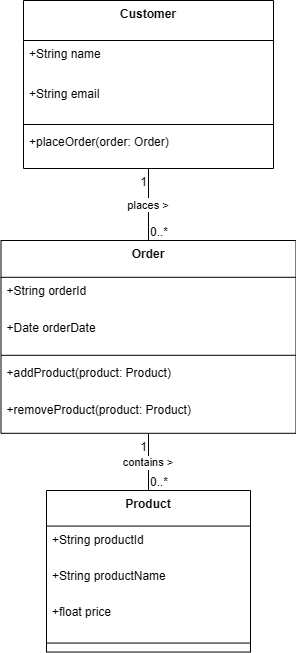

The diagram above was exported from draw.io. Its source (the exported page's mxGraphModel, read from the mxfile embedded in the PNG):
<mxGraphModel dx="1042" dy="1731" grid="1" gridSize="10" guides="1" tooltips="1" connect="1" arrows="1" fold="1" page="1" pageScale="1" pageWidth="827" pageHeight="1169" math="0" shadow="0">
  <root>
    <mxCell id="0" />
    <mxCell id="1" parent="0" />
    <mxCell id="2" parent="1" style="swimlane;fontStyle=1;align=center;verticalAlign=top;childLayout=stackLayout;horizontal=1;startSize=40;horizontalStack=0;resizeParent=1;resizeParentMax=0;resizeLast=0;collapsible=0;marginBottom=0;" value="Customer" vertex="1">
      <mxGeometry height="168" width="250" x="330" y="-80" as="geometry" />
    </mxCell>
    <mxCell id="3" parent="2" style="text;strokeColor=none;fillColor=none;align=left;verticalAlign=top;spacingLeft=4;spacingRight=4;overflow=hidden;rotatable=0;points=[[0,0.5],[1,0.5]];portConstraint=eastwest;" value="+String name" vertex="1">
      <mxGeometry height="40" width="250" y="40" as="geometry" />
    </mxCell>
    <mxCell id="4" parent="2" style="text;strokeColor=none;fillColor=none;align=left;verticalAlign=top;spacingLeft=4;spacingRight=4;overflow=hidden;rotatable=0;points=[[0,0.5],[1,0.5]];portConstraint=eastwest;" value="+String email" vertex="1">
      <mxGeometry height="40" width="250" y="80" as="geometry" />
    </mxCell>
    <mxCell id="5" parent="2" style="line;strokeWidth=1;fillColor=none;align=left;verticalAlign=middle;spacingTop=-1;spacingLeft=3;spacingRight=3;rotatable=0;labelPosition=right;points=[];portConstraint=eastwest;strokeColor=inherit;" vertex="1">
      <mxGeometry height="8" width="250" y="120" as="geometry" />
    </mxCell>
    <mxCell id="6" parent="2" style="text;strokeColor=none;fillColor=none;align=left;verticalAlign=top;spacingLeft=4;spacingRight=4;overflow=hidden;rotatable=0;points=[[0,0.5],[1,0.5]];portConstraint=eastwest;" value="+placeOrder(order: Order)" vertex="1">
      <mxGeometry height="40" width="250" y="128" as="geometry" />
    </mxCell>
    <mxCell id="7" parent="1" style="swimlane;fontStyle=1;align=center;verticalAlign=top;childLayout=stackLayout;horizontal=1;startSize=36.8;horizontalStack=0;resizeParent=1;resizeParentMax=0;resizeLast=0;collapsible=0;marginBottom=0;" value="Order" vertex="1">
      <mxGeometry height="192.8" width="295" x="307.5" y="160" as="geometry" />
    </mxCell>
    <mxCell id="8" parent="7" style="text;strokeColor=none;fillColor=none;align=left;verticalAlign=top;spacingLeft=4;spacingRight=4;overflow=hidden;rotatable=0;points=[[0,0.5],[1,0.5]];portConstraint=eastwest;" value="+String orderId" vertex="1">
      <mxGeometry height="37" width="295" y="36.8" as="geometry" />
    </mxCell>
    <mxCell id="9" parent="7" style="text;strokeColor=none;fillColor=none;align=left;verticalAlign=top;spacingLeft=4;spacingRight=4;overflow=hidden;rotatable=0;points=[[0,0.5],[1,0.5]];portConstraint=eastwest;" value="+Date orderDate" vertex="1">
      <mxGeometry height="37" width="295" y="73.8" as="geometry" />
    </mxCell>
    <mxCell id="10" parent="7" style="line;strokeWidth=1;fillColor=none;align=left;verticalAlign=middle;spacingTop=-1;spacingLeft=3;spacingRight=3;rotatable=0;labelPosition=right;points=[];portConstraint=eastwest;strokeColor=inherit;" vertex="1">
      <mxGeometry height="8" width="295" y="110.8" as="geometry" />
    </mxCell>
    <mxCell id="11" parent="7" style="text;strokeColor=none;fillColor=none;align=left;verticalAlign=top;spacingLeft=4;spacingRight=4;overflow=hidden;rotatable=0;points=[[0,0.5],[1,0.5]];portConstraint=eastwest;" value="+addProduct(product: Product)" vertex="1">
      <mxGeometry height="37" width="295" y="118.8" as="geometry" />
    </mxCell>
    <mxCell id="12" parent="7" style="text;strokeColor=none;fillColor=none;align=left;verticalAlign=top;spacingLeft=4;spacingRight=4;overflow=hidden;rotatable=0;points=[[0,0.5],[1,0.5]];portConstraint=eastwest;" value="+removeProduct(product: Product)" vertex="1">
      <mxGeometry height="37" width="295" y="155.8" as="geometry" />
    </mxCell>
    <mxCell id="13" parent="1" style="swimlane;fontStyle=1;align=center;verticalAlign=top;childLayout=stackLayout;horizontal=1;startSize=35.55555555555556;horizontalStack=0;resizeParent=1;resizeParentMax=0;resizeLast=0;collapsible=0;marginBottom=0;" value="Product" vertex="1">
      <mxGeometry height="161.55555555555554" width="204" x="353" y="410" as="geometry" />
    </mxCell>
    <mxCell id="14" parent="13" style="text;strokeColor=none;fillColor=none;align=left;verticalAlign=top;spacingLeft=4;spacingRight=4;overflow=hidden;rotatable=0;points=[[0,0.5],[1,0.5]];portConstraint=eastwest;" value="+String productId" vertex="1">
      <mxGeometry height="36" width="204" y="35.55555555555556" as="geometry" />
    </mxCell>
    <mxCell id="15" parent="13" style="text;strokeColor=none;fillColor=none;align=left;verticalAlign=top;spacingLeft=4;spacingRight=4;overflow=hidden;rotatable=0;points=[[0,0.5],[1,0.5]];portConstraint=eastwest;" value="+String productName" vertex="1">
      <mxGeometry height="36" width="204" y="71.55555555555556" as="geometry" />
    </mxCell>
    <mxCell id="16" parent="13" style="text;strokeColor=none;fillColor=none;align=left;verticalAlign=top;spacingLeft=4;spacingRight=4;overflow=hidden;rotatable=0;points=[[0,0.5],[1,0.5]];portConstraint=eastwest;" value="+float price" vertex="1">
      <mxGeometry height="36" width="204" y="107.55555555555556" as="geometry" />
    </mxCell>
    <mxCell id="17" parent="13" style="line;strokeWidth=1;fillColor=none;align=left;verticalAlign=middle;spacingTop=-1;spacingLeft=3;spacingRight=3;rotatable=0;labelPosition=right;points=[];portConstraint=eastwest;strokeColor=inherit;" vertex="1">
      <mxGeometry height="18" width="204" y="143.55555555555554" as="geometry" />
    </mxCell>
    <mxCell id="18" edge="1" parent="1" source="2" style="curved=1;startArrow=none;endArrow=none;exitX=0.5;exitY=1;entryX=0.5;entryY=0;" target="7" value="places &gt;">
      <mxGeometry relative="1" as="geometry">
        <Array as="points" />
      </mxGeometry>
    </mxCell>
    <mxCell id="19" parent="18" style="edgeLabel;resizable=0;labelBackgroundColor=none;fontSize=12;align=right;verticalAlign=top;" value="1" vertex="1">
      <mxGeometry relative="1" x="-1" as="geometry" />
    </mxCell>
    <mxCell id="20" parent="18" style="edgeLabel;resizable=0;labelBackgroundColor=none;fontSize=12;align=left;verticalAlign=bottom;" value="0..*" vertex="1">
      <mxGeometry relative="1" x="1" as="geometry" />
    </mxCell>
    <mxCell id="21" edge="1" parent="1" source="7" style="curved=1;startArrow=none;endArrow=none;exitX=0.5;exitY=1;entryX=0.5;entryY=0;" target="13" value="contains &gt;">
      <mxGeometry relative="1" as="geometry">
        <Array as="points" />
      </mxGeometry>
    </mxCell>
    <mxCell id="22" parent="21" style="edgeLabel;resizable=0;labelBackgroundColor=none;fontSize=12;align=right;verticalAlign=top;" value="1" vertex="1">
      <mxGeometry relative="1" x="-1" as="geometry" />
    </mxCell>
    <mxCell id="23" parent="21" style="edgeLabel;resizable=0;labelBackgroundColor=none;fontSize=12;align=left;verticalAlign=bottom;" value="0..*" vertex="1">
      <mxGeometry relative="1" x="1" as="geometry" />
    </mxCell>
  </root>
</mxGraphModel>